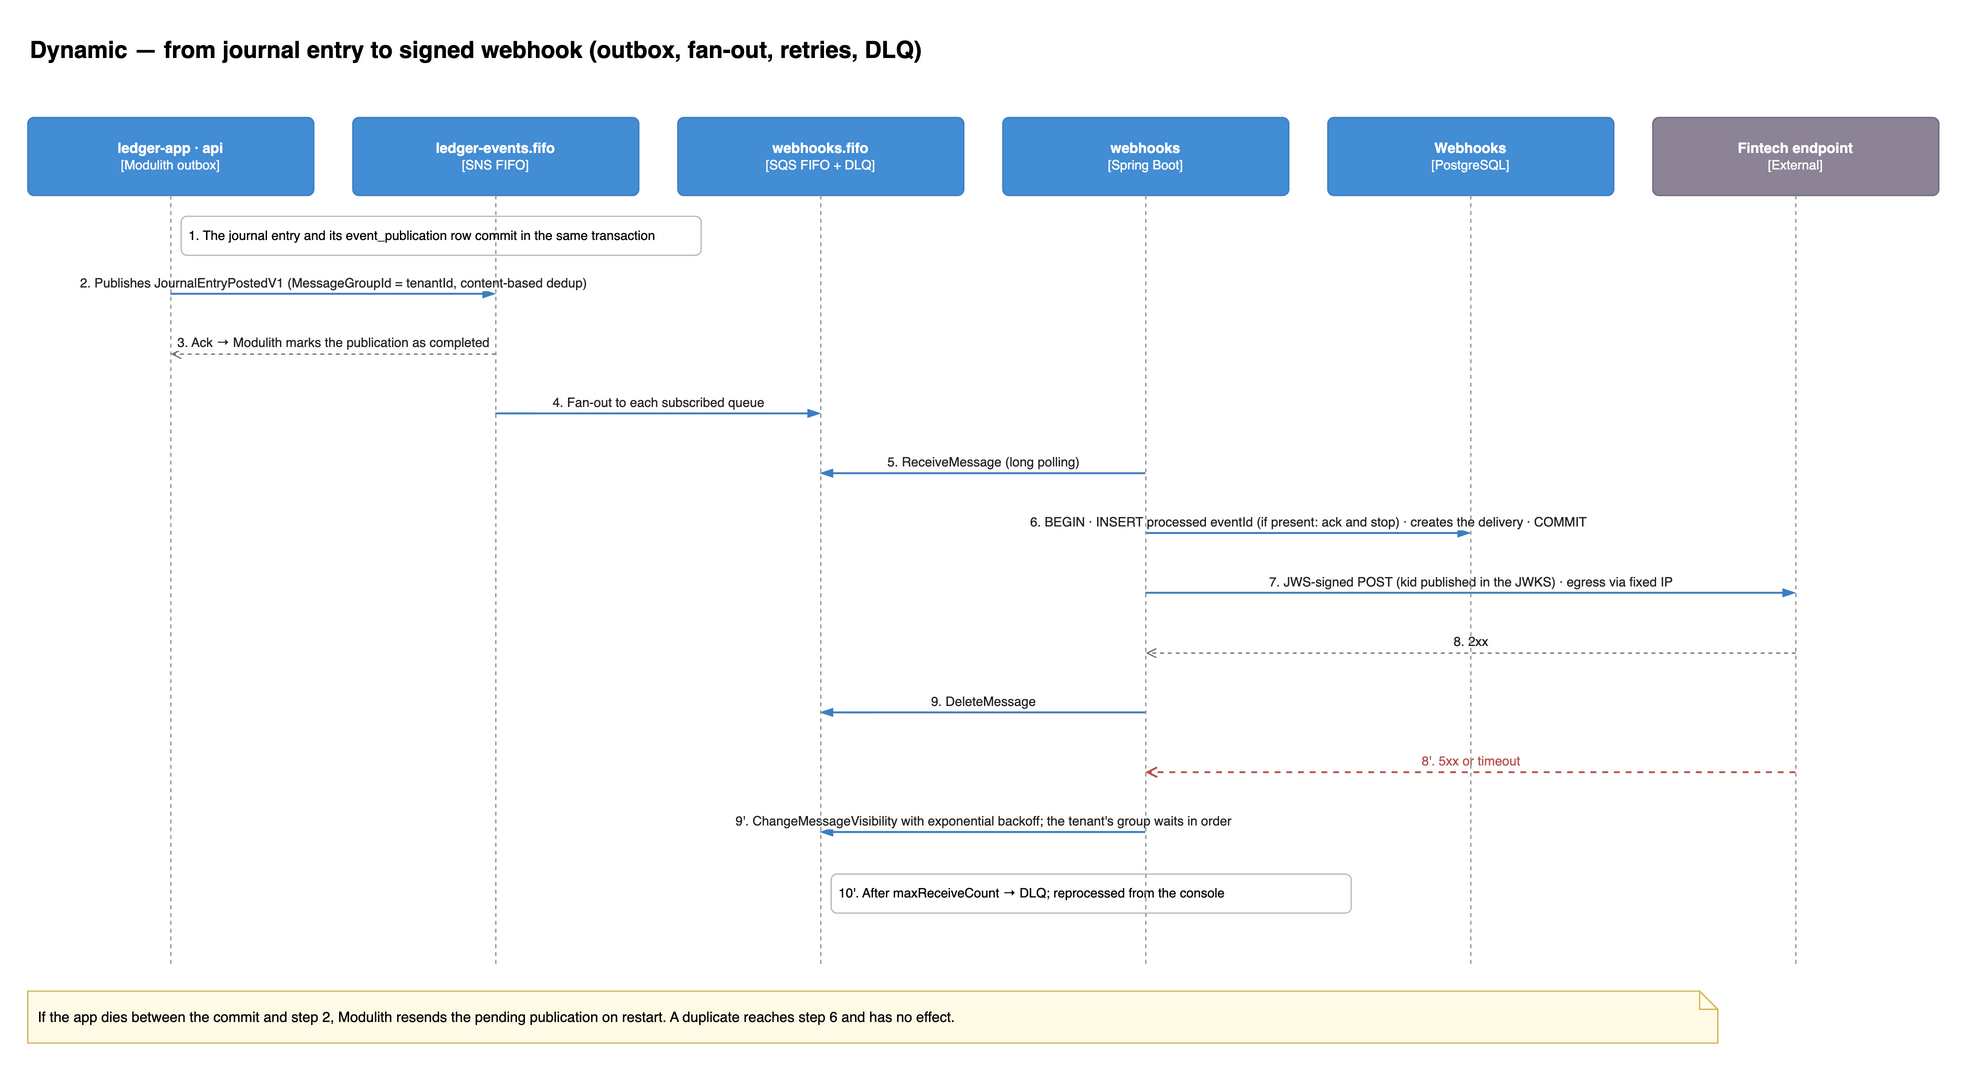

The diagram above was exported from draw.io. Its source (the exported page's mxGraphModel, read from the mxfile embedded in the PNG):
<mxGraphModel dx="1400" dy="900" grid="1" gridSize="10" page="1" pageWidth="1600" pageHeight="1000">
  <root>
    <mxCell id="0" />
    <mxCell id="1" parent="0" />
    <mxCell id="n1" value="Dynamic — from journal entry to signed webhook (outbox, fan-out, retries, DLQ)" style="text;html=1;fontSize=18;fontStyle=1;align=left;verticalAlign=middle;" vertex="1" parent="1">
      <mxGeometry x="40" y="20" width="1300" height="36" as="geometry" />
    </mxCell>
    <mxCell id="n2" value="&lt;b&gt;ledger-app · api&lt;/b&gt;&lt;br&gt;&lt;span style=&quot;font-size:10px&quot;&gt;[Modulith outbox]&lt;/span&gt;" style="rounded=1;whiteSpace=wrap;html=1;arcSize=8;fillColor=#438DD5;strokeColor=#3C7FC0;fontSize=11;fontColor=#ffffff;" vertex="1" parent="1">
      <mxGeometry x="40" y="90" width="220" height="60" as="geometry" />
    </mxCell>
    <mxCell id="n3" value="&lt;b&gt;ledger-events.fifo&lt;/b&gt;&lt;br&gt;&lt;span style=&quot;font-size:10px&quot;&gt;[SNS FIFO]&lt;/span&gt;" style="rounded=1;whiteSpace=wrap;html=1;arcSize=8;fillColor=#438DD5;strokeColor=#3C7FC0;fontSize=11;fontColor=#ffffff;" vertex="1" parent="1">
      <mxGeometry x="290" y="90" width="220" height="60" as="geometry" />
    </mxCell>
    <mxCell id="n4" value="&lt;b&gt;webhooks.fifo&lt;/b&gt;&lt;br&gt;&lt;span style=&quot;font-size:10px&quot;&gt;[SQS FIFO + DLQ]&lt;/span&gt;" style="rounded=1;whiteSpace=wrap;html=1;arcSize=8;fillColor=#438DD5;strokeColor=#3C7FC0;fontSize=11;fontColor=#ffffff;" vertex="1" parent="1">
      <mxGeometry x="540" y="90" width="220" height="60" as="geometry" />
    </mxCell>
    <mxCell id="n5" value="&lt;b&gt;webhooks&lt;/b&gt;&lt;br&gt;&lt;span style=&quot;font-size:10px&quot;&gt;[Spring Boot]&lt;/span&gt;" style="rounded=1;whiteSpace=wrap;html=1;arcSize=8;fillColor=#438DD5;strokeColor=#3C7FC0;fontSize=11;fontColor=#ffffff;" vertex="1" parent="1">
      <mxGeometry x="790" y="90" width="220" height="60" as="geometry" />
    </mxCell>
    <mxCell id="n6" value="&lt;b&gt;Webhooks&lt;/b&gt;&lt;br&gt;&lt;span style=&quot;font-size:10px&quot;&gt;[PostgreSQL]&lt;/span&gt;" style="rounded=1;whiteSpace=wrap;html=1;arcSize=8;fillColor=#438DD5;strokeColor=#3C7FC0;fontSize=11;fontColor=#ffffff;" vertex="1" parent="1">
      <mxGeometry x="1040" y="90" width="220" height="60" as="geometry" />
    </mxCell>
    <mxCell id="n7" value="&lt;b&gt;Fintech endpoint&lt;/b&gt;&lt;br&gt;&lt;span style=&quot;font-size:10px&quot;&gt;[External]&lt;/span&gt;" style="rounded=1;whiteSpace=wrap;html=1;arcSize=8;fillColor=#8C8496;strokeColor=#736782;fontSize=11;fontColor=#ffffff;" vertex="1" parent="1">
      <mxGeometry x="1290" y="90" width="220" height="60" as="geometry" />
    </mxCell>
    <mxCell id="n8" value="1. The journal entry and its event_publication row commit in the same transaction" style="text;html=1;align=left;verticalAlign=middle;fontSize=10;fillColor=#ffffff;strokeColor=#bbbbbb;rounded=1;spacingLeft=4;" vertex="1" parent="1">
      <mxGeometry x="158.0" y="166" width="400.0" height="30" as="geometry" />
    </mxCell>
    <mxCell id="l9" value="2. Publishes JournalEntryPostedV1 (MessageGroupId = tenantId, content-based dedup)" style="html=1;strokeColor=#3C7FC0;strokeWidth=1.5;endArrow=blockThin;endFill=1;fontSize=10;fontColor=#222222;labelBackgroundColor=#ffffff;verticalAlign=bottom;" edge="1" parent="1">
      <mxGeometry relative="1" as="geometry">
        <mxPoint x="150.0" y="226" as="sourcePoint" />
        <mxPoint x="400.0" y="226" as="targetPoint" />
      </mxGeometry>
    </mxCell>
    <mxCell id="l10" value="3. Ack → Modulith marks the publication as completed" style="html=1;strokeColor=#707070;strokeWidth=1;dashed=1;endArrow=open;fontSize=10;fontColor=#222222;labelBackgroundColor=#ffffff;verticalAlign=bottom;" edge="1" parent="1">
      <mxGeometry relative="1" as="geometry">
        <mxPoint x="400.0" y="272" as="sourcePoint" />
        <mxPoint x="150.0" y="272" as="targetPoint" />
      </mxGeometry>
    </mxCell>
    <mxCell id="l11" value="4. Fan-out to each subscribed queue" style="html=1;strokeColor=#3C7FC0;strokeWidth=1.5;endArrow=blockThin;endFill=1;fontSize=10;fontColor=#222222;labelBackgroundColor=#ffffff;verticalAlign=bottom;" edge="1" parent="1">
      <mxGeometry relative="1" as="geometry">
        <mxPoint x="400.0" y="318" as="sourcePoint" />
        <mxPoint x="650.0" y="318" as="targetPoint" />
      </mxGeometry>
    </mxCell>
    <mxCell id="l12" value="5. ReceiveMessage (long polling)" style="html=1;strokeColor=#3C7FC0;strokeWidth=1.5;endArrow=blockThin;endFill=1;fontSize=10;fontColor=#222222;labelBackgroundColor=#ffffff;verticalAlign=bottom;" edge="1" parent="1">
      <mxGeometry relative="1" as="geometry">
        <mxPoint x="900.0" y="364" as="sourcePoint" />
        <mxPoint x="650.0" y="364" as="targetPoint" />
      </mxGeometry>
    </mxCell>
    <mxCell id="l13" value="6. BEGIN · INSERT processed eventId (if present: ack and stop) · creates the delivery · COMMIT" style="html=1;strokeColor=#3C7FC0;strokeWidth=1.5;endArrow=blockThin;endFill=1;fontSize=10;fontColor=#222222;labelBackgroundColor=#ffffff;verticalAlign=bottom;" edge="1" parent="1">
      <mxGeometry relative="1" as="geometry">
        <mxPoint x="900.0" y="410" as="sourcePoint" />
        <mxPoint x="1150.0" y="410" as="targetPoint" />
      </mxGeometry>
    </mxCell>
    <mxCell id="l14" value="7. JWS-signed POST (kid published in the JWKS) · egress via fixed IP" style="html=1;strokeColor=#3C7FC0;strokeWidth=1.5;endArrow=blockThin;endFill=1;fontSize=10;fontColor=#222222;labelBackgroundColor=#ffffff;verticalAlign=bottom;" edge="1" parent="1">
      <mxGeometry relative="1" as="geometry">
        <mxPoint x="900.0" y="456" as="sourcePoint" />
        <mxPoint x="1400.0" y="456" as="targetPoint" />
      </mxGeometry>
    </mxCell>
    <mxCell id="l15" value="8. 2xx" style="html=1;strokeColor=#707070;strokeWidth=1;dashed=1;endArrow=open;fontSize=10;fontColor=#222222;labelBackgroundColor=#ffffff;verticalAlign=bottom;" edge="1" parent="1">
      <mxGeometry relative="1" as="geometry">
        <mxPoint x="1400.0" y="502" as="sourcePoint" />
        <mxPoint x="900.0" y="502" as="targetPoint" />
      </mxGeometry>
    </mxCell>
    <mxCell id="l16" value="9. DeleteMessage" style="html=1;strokeColor=#3C7FC0;strokeWidth=1.5;endArrow=blockThin;endFill=1;fontSize=10;fontColor=#222222;labelBackgroundColor=#ffffff;verticalAlign=bottom;" edge="1" parent="1">
      <mxGeometry relative="1" as="geometry">
        <mxPoint x="900.0" y="548" as="sourcePoint" />
        <mxPoint x="650.0" y="548" as="targetPoint" />
      </mxGeometry>
    </mxCell>
    <mxCell id="l17" value="8'. 5xx or timeout" style="html=1;strokeColor=#b85450;strokeWidth=1.5;dashed=1;endArrow=open;fontSize=10;fontColor=#b85450;labelBackgroundColor=#ffffff;verticalAlign=bottom;" edge="1" parent="1">
      <mxGeometry relative="1" as="geometry">
        <mxPoint x="1400.0" y="594" as="sourcePoint" />
        <mxPoint x="900.0" y="594" as="targetPoint" />
      </mxGeometry>
    </mxCell>
    <mxCell id="l18" value="9'. ChangeMessageVisibility with exponential backoff; the tenant's group waits in order" style="html=1;strokeColor=#3C7FC0;strokeWidth=1.5;endArrow=blockThin;endFill=1;fontSize=10;fontColor=#222222;labelBackgroundColor=#ffffff;verticalAlign=bottom;" edge="1" parent="1">
      <mxGeometry relative="1" as="geometry">
        <mxPoint x="900.0" y="640" as="sourcePoint" />
        <mxPoint x="650.0" y="640" as="targetPoint" />
      </mxGeometry>
    </mxCell>
    <mxCell id="n19" value="10'. After maxReceiveCount → DLQ; reprocessed from the console" style="text;html=1;align=left;verticalAlign=middle;fontSize=10;fillColor=#ffffff;strokeColor=#bbbbbb;rounded=1;spacingLeft=4;" vertex="1" parent="1">
      <mxGeometry x="658.0" y="672" width="400.0" height="30" as="geometry" />
    </mxCell>
    <mxCell id="l20" value="" style="html=1;strokeColor=#9a9a9a;dashed=1;endArrow=none;" edge="1" parent="1">
      <mxGeometry relative="1" as="geometry">
        <mxPoint x="150.0" y="150" as="sourcePoint" />
        <mxPoint x="150.0" y="742" as="targetPoint" />
      </mxGeometry>
    </mxCell>
    <mxCell id="l21" value="" style="html=1;strokeColor=#9a9a9a;dashed=1;endArrow=none;" edge="1" parent="1">
      <mxGeometry relative="1" as="geometry">
        <mxPoint x="400.0" y="150" as="sourcePoint" />
        <mxPoint x="400.0" y="742" as="targetPoint" />
      </mxGeometry>
    </mxCell>
    <mxCell id="l22" value="" style="html=1;strokeColor=#9a9a9a;dashed=1;endArrow=none;" edge="1" parent="1">
      <mxGeometry relative="1" as="geometry">
        <mxPoint x="650.0" y="150" as="sourcePoint" />
        <mxPoint x="650.0" y="742" as="targetPoint" />
      </mxGeometry>
    </mxCell>
    <mxCell id="l23" value="" style="html=1;strokeColor=#9a9a9a;dashed=1;endArrow=none;" edge="1" parent="1">
      <mxGeometry relative="1" as="geometry">
        <mxPoint x="900.0" y="150" as="sourcePoint" />
        <mxPoint x="900.0" y="742" as="targetPoint" />
      </mxGeometry>
    </mxCell>
    <mxCell id="l24" value="" style="html=1;strokeColor=#9a9a9a;dashed=1;endArrow=none;" edge="1" parent="1">
      <mxGeometry relative="1" as="geometry">
        <mxPoint x="1150.0" y="150" as="sourcePoint" />
        <mxPoint x="1150.0" y="742" as="targetPoint" />
      </mxGeometry>
    </mxCell>
    <mxCell id="l25" value="" style="html=1;strokeColor=#9a9a9a;dashed=1;endArrow=none;" edge="1" parent="1">
      <mxGeometry relative="1" as="geometry">
        <mxPoint x="1400.0" y="150" as="sourcePoint" />
        <mxPoint x="1400.0" y="742" as="targetPoint" />
      </mxGeometry>
    </mxCell>
    <mxCell id="n26" value="If the app dies between the commit and step 2, Modulith resends the pending publication on restart. A duplicate reaches step 6 and has no effect." style="shape=note;whiteSpace=wrap;html=1;size=14;fillColor=#fffbe6;strokeColor=#d6b656;align=left;spacingLeft=6;fontSize=11;" vertex="1" parent="1">
      <mxGeometry x="40" y="762" width="1300" height="40" as="geometry" />
    </mxCell>
  </root>
</mxGraphModel>